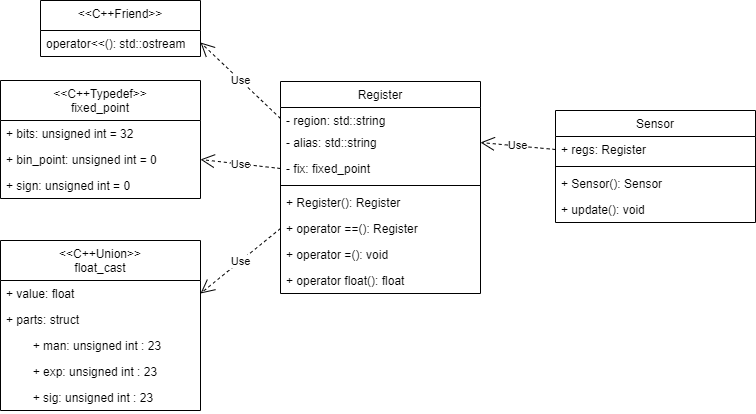

The diagram above was exported from draw.io. Its source (the exported page's mxGraphModel, read from the mxfile embedded in the PNG):
<mxGraphModel dx="1036" dy="640" grid="1" gridSize="10" guides="1" tooltips="1" connect="1" arrows="1" fold="1" page="1" pageScale="1" pageWidth="850" pageHeight="1100" math="0" shadow="0">
  <root>
    <mxCell id="ud2rbgxDTZCjJ-v95dRw-0" />
    <mxCell id="ud2rbgxDTZCjJ-v95dRw-1" parent="ud2rbgxDTZCjJ-v95dRw-0" />
    <mxCell id="ud2rbgxDTZCjJ-v95dRw-2" value="Register" style="swimlane;fontStyle=0;align=center;verticalAlign=top;childLayout=stackLayout;horizontal=1;startSize=26;horizontalStack=0;resizeParent=1;resizeLast=0;collapsible=1;marginBottom=0;rounded=0;shadow=0;strokeWidth=1;" vertex="1" parent="ud2rbgxDTZCjJ-v95dRw-1">
      <mxGeometry x="325" y="121" width="200" height="212" as="geometry">
        <mxRectangle x="340" y="380" width="170" height="26" as="alternateBounds" />
      </mxGeometry>
    </mxCell>
    <mxCell id="ud2rbgxDTZCjJ-v95dRw-3" value="- region: std::string" style="text;align=left;verticalAlign=top;spacingLeft=4;spacingRight=4;overflow=hidden;rotatable=0;points=[[0,0.5],[1,0.5]];portConstraint=eastwest;" vertex="1" parent="ud2rbgxDTZCjJ-v95dRw-2">
      <mxGeometry y="26" width="200" height="22" as="geometry" />
    </mxCell>
    <mxCell id="ud2rbgxDTZCjJ-v95dRw-4" value="- alias: std::string" style="text;align=left;verticalAlign=top;spacingLeft=4;spacingRight=4;overflow=hidden;rotatable=0;points=[[0,0.5],[1,0.5]];portConstraint=eastwest;" vertex="1" parent="ud2rbgxDTZCjJ-v95dRw-2">
      <mxGeometry y="48" width="200" height="26" as="geometry" />
    </mxCell>
    <mxCell id="ud2rbgxDTZCjJ-v95dRw-5" value="- fix: fixed_point" style="text;align=left;verticalAlign=top;spacingLeft=4;spacingRight=4;overflow=hidden;rotatable=0;points=[[0,0.5],[1,0.5]];portConstraint=eastwest;" vertex="1" parent="ud2rbgxDTZCjJ-v95dRw-2">
      <mxGeometry y="74" width="200" height="26" as="geometry" />
    </mxCell>
    <mxCell id="ud2rbgxDTZCjJ-v95dRw-6" value="" style="line;html=1;strokeWidth=1;align=left;verticalAlign=middle;spacingTop=-1;spacingLeft=3;spacingRight=3;rotatable=0;labelPosition=right;points=[];portConstraint=eastwest;" vertex="1" parent="ud2rbgxDTZCjJ-v95dRw-2">
      <mxGeometry y="100" width="200" height="8" as="geometry" />
    </mxCell>
    <mxCell id="ud2rbgxDTZCjJ-v95dRw-7" value="+ Register(): Register" style="text;align=left;verticalAlign=top;spacingLeft=4;spacingRight=4;overflow=hidden;rotatable=0;points=[[0,0.5],[1,0.5]];portConstraint=eastwest;" vertex="1" parent="ud2rbgxDTZCjJ-v95dRw-2">
      <mxGeometry y="108" width="200" height="26" as="geometry" />
    </mxCell>
    <mxCell id="Oyr0XDXGNVJnuecXMp4w-0" value="+ operator ==(): Register" style="text;align=left;verticalAlign=top;spacingLeft=4;spacingRight=4;overflow=hidden;rotatable=0;points=[[0,0.5],[1,0.5]];portConstraint=eastwest;" vertex="1" parent="ud2rbgxDTZCjJ-v95dRw-2">
      <mxGeometry y="134" width="200" height="26" as="geometry" />
    </mxCell>
    <mxCell id="PlrAAFxv6j3PhcF66_7F-8" value="+ operator =(): void&#10;" style="text;align=left;verticalAlign=top;spacingLeft=4;spacingRight=4;overflow=hidden;rotatable=0;points=[[0,0.5],[1,0.5]];portConstraint=eastwest;" vertex="1" parent="ud2rbgxDTZCjJ-v95dRw-2">
      <mxGeometry y="160" width="200" height="26" as="geometry" />
    </mxCell>
    <mxCell id="PlrAAFxv6j3PhcF66_7F-7" value="+ operator float(): float&#10;" style="text;align=left;verticalAlign=top;spacingLeft=4;spacingRight=4;overflow=hidden;rotatable=0;points=[[0,0.5],[1,0.5]];portConstraint=eastwest;" vertex="1" parent="ud2rbgxDTZCjJ-v95dRw-2">
      <mxGeometry y="186" width="200" height="26" as="geometry" />
    </mxCell>
    <mxCell id="ud2rbgxDTZCjJ-v95dRw-8" value="Sensor" style="swimlane;fontStyle=0;align=center;verticalAlign=top;childLayout=stackLayout;horizontal=1;startSize=26;horizontalStack=0;resizeParent=1;resizeLast=0;collapsible=1;marginBottom=0;rounded=0;shadow=0;strokeWidth=1;" vertex="1" parent="ud2rbgxDTZCjJ-v95dRw-1">
      <mxGeometry x="600" y="150" width="200" height="112" as="geometry">
        <mxRectangle x="340" y="380" width="170" height="26" as="alternateBounds" />
      </mxGeometry>
    </mxCell>
    <mxCell id="PlrAAFxv6j3PhcF66_7F-5" value="+ regs: Register" style="text;align=left;verticalAlign=top;spacingLeft=4;spacingRight=4;overflow=hidden;rotatable=0;points=[[0,0.5],[1,0.5]];portConstraint=eastwest;" vertex="1" parent="ud2rbgxDTZCjJ-v95dRw-8">
      <mxGeometry y="26" width="200" height="26" as="geometry" />
    </mxCell>
    <mxCell id="ud2rbgxDTZCjJ-v95dRw-9" value="" style="line;html=1;strokeWidth=1;align=left;verticalAlign=middle;spacingTop=-1;spacingLeft=3;spacingRight=3;rotatable=0;labelPosition=right;points=[];portConstraint=eastwest;" vertex="1" parent="ud2rbgxDTZCjJ-v95dRw-8">
      <mxGeometry y="52" width="200" height="8" as="geometry" />
    </mxCell>
    <mxCell id="ud2rbgxDTZCjJ-v95dRw-10" value="+ Sensor(): Sensor" style="text;align=left;verticalAlign=top;spacingLeft=4;spacingRight=4;overflow=hidden;rotatable=0;points=[[0,0.5],[1,0.5]];portConstraint=eastwest;" vertex="1" parent="ud2rbgxDTZCjJ-v95dRw-8">
      <mxGeometry y="60" width="200" height="26" as="geometry" />
    </mxCell>
    <mxCell id="PlrAAFxv6j3PhcF66_7F-4" value="+ update(): void" style="text;align=left;verticalAlign=top;spacingLeft=4;spacingRight=4;overflow=hidden;rotatable=0;points=[[0,0.5],[1,0.5]];portConstraint=eastwest;" vertex="1" parent="ud2rbgxDTZCjJ-v95dRw-8">
      <mxGeometry y="86" width="200" height="26" as="geometry" />
    </mxCell>
    <mxCell id="ud2rbgxDTZCjJ-v95dRw-11" value="&lt;&lt;C++Typedef&gt;&gt;&#10;fixed_point" style="swimlane;fontStyle=0;align=center;verticalAlign=top;childLayout=stackLayout;horizontal=1;startSize=40;horizontalStack=0;resizeParent=1;resizeLast=0;collapsible=1;marginBottom=0;rounded=0;shadow=0;strokeWidth=1;" vertex="1" parent="ud2rbgxDTZCjJ-v95dRw-1">
      <mxGeometry x="45" y="120" width="200" height="118" as="geometry">
        <mxRectangle x="340" y="380" width="170" height="26" as="alternateBounds" />
      </mxGeometry>
    </mxCell>
    <mxCell id="ud2rbgxDTZCjJ-v95dRw-12" value="+ bits: unsigned int = 32" style="text;align=left;verticalAlign=top;spacingLeft=4;spacingRight=4;overflow=hidden;rotatable=0;points=[[0,0.5],[1,0.5]];portConstraint=eastwest;" vertex="1" parent="ud2rbgxDTZCjJ-v95dRw-11">
      <mxGeometry y="40" width="200" height="26" as="geometry" />
    </mxCell>
    <mxCell id="ud2rbgxDTZCjJ-v95dRw-13" value="+ bin_point: unsigned int = 0" style="text;align=left;verticalAlign=top;spacingLeft=4;spacingRight=4;overflow=hidden;rotatable=0;points=[[0,0.5],[1,0.5]];portConstraint=eastwest;" vertex="1" parent="ud2rbgxDTZCjJ-v95dRw-11">
      <mxGeometry y="66" width="200" height="26" as="geometry" />
    </mxCell>
    <mxCell id="ud2rbgxDTZCjJ-v95dRw-14" value="+ sign: unsigned int = 0" style="text;align=left;verticalAlign=top;spacingLeft=4;spacingRight=4;overflow=hidden;rotatable=0;points=[[0,0.5],[1,0.5]];portConstraint=eastwest;" vertex="1" parent="ud2rbgxDTZCjJ-v95dRw-11">
      <mxGeometry y="92" width="200" height="26" as="geometry" />
    </mxCell>
    <mxCell id="ud2rbgxDTZCjJ-v95dRw-15" value="Use" style="endArrow=open;endSize=12;dashed=1;html=1;rounded=0;exitX=0;exitY=0.5;exitDx=0;exitDy=0;entryX=1;entryY=0.5;entryDx=0;entryDy=0;" edge="1" parent="ud2rbgxDTZCjJ-v95dRw-1" source="PlrAAFxv6j3PhcF66_7F-5" target="ud2rbgxDTZCjJ-v95dRw-4">
      <mxGeometry width="160" relative="1" as="geometry">
        <mxPoint x="515" y="50" as="sourcePoint" />
        <mxPoint x="565" y="230" as="targetPoint" />
      </mxGeometry>
    </mxCell>
    <mxCell id="ud2rbgxDTZCjJ-v95dRw-16" value="Use" style="endArrow=open;endSize=12;dashed=1;html=1;rounded=0;entryX=1;entryY=0.5;entryDx=0;entryDy=0;exitX=0;exitY=0.5;exitDx=0;exitDy=0;" edge="1" parent="ud2rbgxDTZCjJ-v95dRw-1" source="ud2rbgxDTZCjJ-v95dRw-5" target="ud2rbgxDTZCjJ-v95dRw-13">
      <mxGeometry width="160" relative="1" as="geometry">
        <mxPoint x="285" y="130" as="sourcePoint" />
        <mxPoint x="535" y="196" as="targetPoint" />
      </mxGeometry>
    </mxCell>
    <mxCell id="ud2rbgxDTZCjJ-v95dRw-17" value="&lt;&lt;C++Union&gt;&gt;&#10;float_cast" style="swimlane;fontStyle=0;align=center;verticalAlign=top;childLayout=stackLayout;horizontal=1;startSize=40;horizontalStack=0;resizeParent=1;resizeLast=0;collapsible=1;marginBottom=0;rounded=0;shadow=0;strokeWidth=1;" vertex="1" parent="ud2rbgxDTZCjJ-v95dRw-1">
      <mxGeometry x="45" y="280" width="200" height="170" as="geometry">
        <mxRectangle x="340" y="380" width="170" height="26" as="alternateBounds" />
      </mxGeometry>
    </mxCell>
    <mxCell id="ud2rbgxDTZCjJ-v95dRw-18" value="+ value: float" style="text;align=left;verticalAlign=top;spacingLeft=4;spacingRight=4;overflow=hidden;rotatable=0;points=[[0,0.5],[1,0.5]];portConstraint=eastwest;" vertex="1" parent="ud2rbgxDTZCjJ-v95dRw-17">
      <mxGeometry y="40" width="200" height="26" as="geometry" />
    </mxCell>
    <mxCell id="ud2rbgxDTZCjJ-v95dRw-19" value="+ parts: struct" style="text;align=left;verticalAlign=top;spacingLeft=4;spacingRight=4;overflow=hidden;rotatable=0;points=[[0,0.5],[1,0.5]];portConstraint=eastwest;" vertex="1" parent="ud2rbgxDTZCjJ-v95dRw-17">
      <mxGeometry y="66" width="200" height="26" as="geometry" />
    </mxCell>
    <mxCell id="ud2rbgxDTZCjJ-v95dRw-20" value="        + man: unsigned int : 23&#10;" style="text;align=left;verticalAlign=top;spacingLeft=4;spacingRight=4;overflow=hidden;rotatable=0;points=[[0,0.5],[1,0.5]];portConstraint=eastwest;" vertex="1" parent="ud2rbgxDTZCjJ-v95dRw-17">
      <mxGeometry y="92" width="200" height="26" as="geometry" />
    </mxCell>
    <mxCell id="ud2rbgxDTZCjJ-v95dRw-21" value="        + exp: unsigned int : 23&#10;" style="text;align=left;verticalAlign=top;spacingLeft=4;spacingRight=4;overflow=hidden;rotatable=0;points=[[0,0.5],[1,0.5]];portConstraint=eastwest;" vertex="1" parent="ud2rbgxDTZCjJ-v95dRw-17">
      <mxGeometry y="118" width="200" height="26" as="geometry" />
    </mxCell>
    <mxCell id="ud2rbgxDTZCjJ-v95dRw-22" value="        + sig: unsigned int : 23&#10;" style="text;align=left;verticalAlign=top;spacingLeft=4;spacingRight=4;overflow=hidden;rotatable=0;points=[[0,0.5],[1,0.5]];portConstraint=eastwest;" vertex="1" parent="ud2rbgxDTZCjJ-v95dRw-17">
      <mxGeometry y="144" width="200" height="26" as="geometry" />
    </mxCell>
    <mxCell id="ud2rbgxDTZCjJ-v95dRw-23" value="Use" style="endArrow=open;endSize=12;dashed=1;html=1;rounded=0;entryX=1;entryY=0.5;entryDx=0;entryDy=0;exitX=0;exitY=0.5;exitDx=0;exitDy=0;" edge="1" parent="ud2rbgxDTZCjJ-v95dRw-1" source="Oyr0XDXGNVJnuecXMp4w-0" target="ud2rbgxDTZCjJ-v95dRw-18">
      <mxGeometry width="160" relative="1" as="geometry">
        <mxPoint x="315" y="320" as="sourcePoint" />
        <mxPoint x="425" y="90" as="targetPoint" />
      </mxGeometry>
    </mxCell>
    <mxCell id="PlrAAFxv6j3PhcF66_7F-0" value="&lt;&lt;C++Friend&gt;&gt;&#10;" style="swimlane;fontStyle=0;align=center;verticalAlign=top;childLayout=stackLayout;horizontal=1;startSize=30;horizontalStack=0;resizeParent=1;resizeLast=0;collapsible=1;marginBottom=0;rounded=0;shadow=0;strokeWidth=1;" vertex="1" parent="ud2rbgxDTZCjJ-v95dRw-1">
      <mxGeometry x="85" y="40" width="160" height="56" as="geometry">
        <mxRectangle x="340" y="380" width="170" height="26" as="alternateBounds" />
      </mxGeometry>
    </mxCell>
    <mxCell id="PlrAAFxv6j3PhcF66_7F-1" value="operator&lt;&lt;(): std::ostream" style="text;align=left;verticalAlign=top;spacingLeft=4;spacingRight=4;overflow=hidden;rotatable=0;points=[[0,0.5],[1,0.5]];portConstraint=eastwest;" vertex="1" parent="PlrAAFxv6j3PhcF66_7F-0">
      <mxGeometry y="30" width="160" height="26" as="geometry" />
    </mxCell>
    <mxCell id="PlrAAFxv6j3PhcF66_7F-2" value="Use" style="endArrow=open;endSize=12;dashed=1;html=1;rounded=0;entryX=1;entryY=0.75;entryDx=0;entryDy=0;exitX=0;exitY=0.5;exitDx=0;exitDy=0;" edge="1" parent="ud2rbgxDTZCjJ-v95dRw-1" source="ud2rbgxDTZCjJ-v95dRw-3" target="PlrAAFxv6j3PhcF66_7F-0">
      <mxGeometry width="160" relative="1" as="geometry">
        <mxPoint x="365" y="330" as="sourcePoint" />
        <mxPoint x="255" y="395" as="targetPoint" />
      </mxGeometry>
    </mxCell>
  </root>
</mxGraphModel>